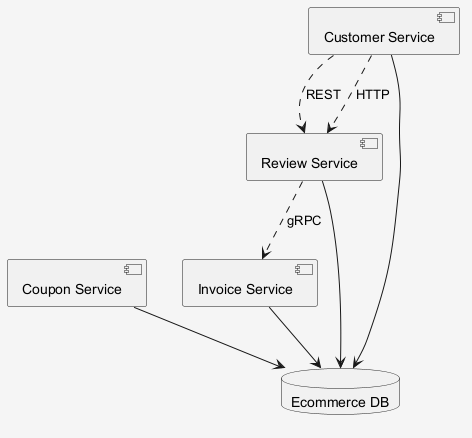

The diagram above was rendered by PlantUML. Its source (embedded in the PNG):
@startuml
skinparam shadowing false
skinparam backgroundColor #F5F5F5
component "Review Service" as C_ReviewService
component "Coupon Service" as C_CouponService
component "Invoice Service" as C_InvoiceService
component "Customer Service" as C_CustomerService
database "Ecommerce DB" as DB_ecommerce
C_ReviewService --> DB_ecommerce
C_CouponService --> DB_ecommerce
C_InvoiceService --> DB_ecommerce
C_CustomerService --> DB_ecommerce
C_ReviewService ..> C_InvoiceService : gRPC
C_CustomerService ..> C_ReviewService : REST
C_CustomerService ..> C_ReviewService : HTTP
@enduml